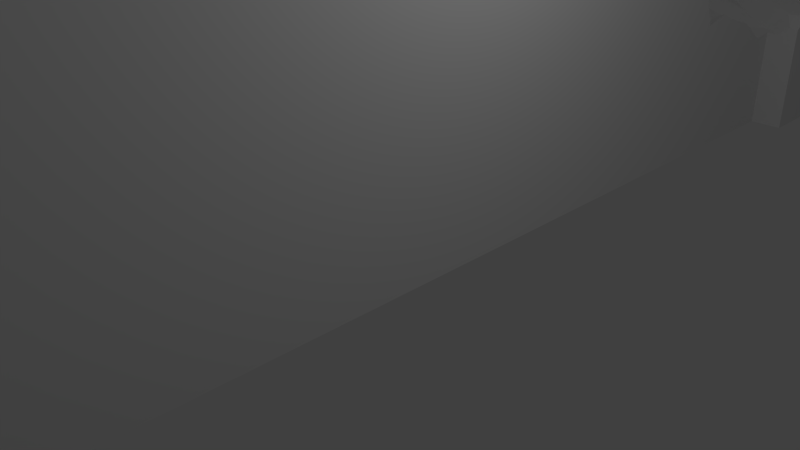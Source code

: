 # Source: MarbleWall_brokenSide.blend  (saved by Blender 2.68.0; exported with 4.5.12 LTS)
import bpy
from mathutils import Matrix  # noqa: F401  (used for matrix-valued properties, if any)

bpy.ops.wm.read_factory_settings(use_empty=True)
scene = bpy.context.scene
scene.name = 'Scene'

# ---- collections
col_collection_1 = bpy.data.collections.new('Collection 1'); scene.collection.children.link(col_collection_1)

# ---- materials (node trees are filled in below, after node groups)
mat_marble = bpy.data.materials.new('marble')
mat_marble.alpha_threshold = 0.0
mat_marble.use_transparent_shadow = False
mat_marble.roughness = 0.5
mat_marble.line_color = (0.0, 0.0, 0.0, 1.0)

# ---- material node trees

# ---- world
world_world = bpy.data.worlds.new('World'); scene.world = world_world
world_world.color = (0.05088, 0.05088, 0.05088)
world_world.use_sun_shadow = False
world_world.sun_shadow_jitter_overblur = 0.0
world_world.cycles.sampling_method = 'MANUAL'
world_world.cycles.sample_map_resolution = 256

# ---- cameras
cam_camera = bpy.data.cameras.new('Camera')
cam_camera.clip_end = 100.0
cam_camera.lens = 35.0
cam_camera.sensor_width = 32.0
cam_camera.sensor_height = 18.0
cam_camera.ortho_scale = 7.314
cam_camera.dof.focus_distance = 0.0
cam_camera.dof.aperture_fstop = 128.0

# ---- lights
light_lamp = bpy.data.lights.new('Lamp', 'POINT')
light_lamp.transmission_factor = 0.0
light_lamp.cutoff_distance = 30.0
light_lamp.energy = 100.0
light_lamp.shadow_buffer_clip_start = 1.001
light_lamp.shadow_soft_size = 0.1
light_lamp.shadow_maximum_resolution = 0.006
light_lamp.use_absolute_resolution = True
light_lamp.cycles.use_multiple_importance_sampling = False

# ---- meshes
me_cube = bpy.data.meshes.new('Cube')
me_cube.from_pydata([(-1.0, -8.133, 5.0), (-1.0, -8.133, 0.0), (1.0, -8.133, 0.0), (1.0, -8.133, 5.0), (-1.0, 0.0, 5.0), (-1.0, 0.0, 0.0), (1.0, 0.0, 0.0), (1.0, 0.0, 5.0), (-1.0, 4.994, 3.07), (-1.0, 4.947, 3.155), (-1.0, 4.624, 4.994), (-1.0, 4.663, 4.855), (-1.0, 4.613, 4.364), (-1.0, 4.649, 4.005), (-1.0, 4.562, 3.858), (-1.0, 4.644, 3.345), (-1.0, 4.415, 3.546), (0.1785, 4.792, 5.0), (0.9972, 5.244, 5.0), (0.7712, 5.183, 5.0), (0.2571, 4.751, 5.0), (0.6672, 5.069, 5.0), (0.3378, 4.708, 5.0), (-0.9957, 8.115, 0.0), (1.0, 8.115, 0.01079), (-1.0, 8.115, 1.717), (-1.0, 8.115, 0.0), (-1.0, 7.73, 1.89), (-1.0, 5.052, 2.964), (-1.0, 5.19, 2.802), (-1.0, 5.182, 2.423), (-1.0, 7.711, 1.891), (-1.0, 5.582, 2.04), (-1.0, 6.166, 2.066), (-1.0, 6.223, 2.036), (-1.0, 5.189, 2.33), (-1.0, 7.221, 1.845), (-1.0, 6.712, 1.893), (-1.0, 5.462, 2.114), (-1.0, 4.622, 5.0), (-0.1136, 4.946, 5.0), (-0.2493, 4.91, 5.0), (-0.6989, 4.703, 5.0), (-0.556, 4.827, 5.0), (1.0, 5.244, 5.0), (1.0, 8.115, 0.0), (1.0, 8.115, 1.587), (1.0, 7.927, 1.569), (1.0, 6.759, 2.036), (1.0, 6.514, 2.162), (1.0, 6.136, 2.061), (1.0, 5.199, 4.855), (1.0, 5.879, 2.555), (1.0, 5.839, 2.609), (1.0, 5.694, 2.663), (1.0, 7.777, 1.555), (1.0, 5.009, 3.846), (1.0, 4.982, 4.152), (1.0, 4.807, 4.377), (1.0, 5.376, 2.848), (1.0, 5.372, 3.354), (1.0, 5.347, 3.4), (1.0, 5.061, 3.652), (1.0, 6.077, 2.051), (1.0, 7.248, 1.893), (1.0, 7.735, 1.574), (1.0, 7.265, 1.891), (1.0, 5.442, 2.755), (-1.15, 8.115, 1.795), (-1.0, 8.133, 0.0), (1.0, 8.133, 0.0), (1.132, 8.115, 1.584), (1.131, 8.115, 1.584), (-1.5, 8.115, 0.0), (-1.16, 8.115, 1.8), (-1.48, 8.115, 1.967), (-1.5, 8.115, 1.979), (-1.5, 10.99, 0.0), (1.5, 8.115, 0.0), (1.5, 8.115, 1.71), (1.365, 8.115, 1.733), (1.168, 8.115, 1.583), (-1.5, 9.499, 3.114), (-1.5, 8.413, 1.884), (-1.5, 9.468, 3.102), (-1.5, 8.689, 2.027), (-1.5, 9.286, 2.944), (-1.5, 9.315, 3.003), (-1.5, 9.161, 2.412), (-1.5, 9.133, 2.378), (1.5, 8.399, 1.893), (1.5, 9.027, 1.902), (1.5, 8.949, 1.87), (1.5, 8.529, 1.931), (-1.5, 9.767, 3.296), (-1.5, 9.645, 3.872), (-1.5, 9.892, 4.234), (-1.5, 9.713, 3.197), (-1.5, 9.497, 5.948), (-1.5, 9.452, 6.0), (-1.5, 10.99, 6.0), (-1.5, 9.496, 5.328), (-1.5, 9.483, 5.351), (-1.5, 9.496, 5.518), (-1.5, 9.904, 4.373), (-1.5, 9.526, 5.896), (-1.5, 9.577, 5.07), (-1.5, 9.647, 4.836), (-1.5, 9.645, 4.855), (1.5, 10.99, 0.0), (1.5, 9.787, 2.529), (1.5, 9.6, 2.476), (1.5, 9.595, 2.262), (1.5, 9.462, 2.076), (1.5, 10.99, 6.0), (1.5, 10.56, 5.093), (1.5, 10.74, 4.929), (1.5, 10.5, 4.364), (1.5, 10.74, 3.826), (1.5, 10.35, 3.152), (1.5, 10.06, 2.964), (1.5, 10.02, 2.766), (1.5, 10.47, 3.57), (1.5, 10.43, 3.351), (1.5, 9.536, 2.125), (-1.099, 9.56, 6.0), (-1.009, 9.478, 6.0), (-0.7589, 9.253, 6.0), (-0.4844, 9.326, 6.0), (-0.04526, 9.842, 6.0), (0.4346, 9.971, 6.0), (1.5, 10.3, 5.328), (1.5, 10.3, 5.948), (1.5, 10.26, 6.0), (0.4512, 9.975, 6.0), (0.8429, 9.682, 6.0), (1.444, 10.24, 6.0), (-1.5, -8.115, 6.0), (-1.5, -10.99, 6.0), (1.5, -10.99, 6.0), (1.5, -8.115, 6.0), (-1.5, -8.115, 0.0), (-1.5, -10.99, 0.0), (1.5, -10.99, 0.0), (1.5, -8.115, 0.0), (1.125, 10.4, 4.364), (1.324, 10.69, 3.826), (0.8132, 10.61, 4.377), (1.324, 10.69, 4.929), (1.365, 10.54, 3.296), (0.8272, 10.56, 3.826), (0.6952, 10.23, 4.855), (1.175, 10.21, 5.328), (0.3168, 10.48, 4.377), (0.2528, 10.11, 4.855), (0.8689, 10.4, 5.459), (1.433, 10.28, 5.948), (1.235, 9.988, 2.964), (0.7323, 10.09, 3.4), (0.2528, 10.11, 3.872), (-0.1656, 10.29, 4.929), (0.2899, 9.976, 5.328), (0.7926, 9.869, 5.763), (-0.1797, 10.34, 4.377), (-0.124, 10.14, 5.459), (0.4401, 10.02, 5.948), (1.316, 9.685, 2.582), (0.9365, 10.15, 2.807), (0.2899, 9.976, 3.4), (-0.1656, 10.29, 3.826), (-0.632, 9.877, 4.855), (-0.5949, 9.739, 5.328), (-0.05638, 9.884, 5.948), (0.4401, 10.02, 2.807), (-0.6761, 10.21, 4.377), (-0.6621, 10.16, 3.826), (-1.117, 9.87, 5.459), (-0.5347, 9.514, 5.763), (0.8736, 9.567, 2.582), (-0.05638, 9.884, 2.807), (-0.1525, 9.857, 3.4), (-1.074, 9.759, 3.872), (-1.087, 9.805, 4.364), (-0.5949, 9.739, 3.4), (-1.074, 9.759, 4.855), (-1.049, 9.618, 5.948), (-0.5528, 9.751, 2.807), (0.0346, 9.544, 2.378), (0.531, 9.677, 2.378), (-1.48, 9.502, 5.328), (0.9724, 9.198, 2.269), (-1.117, 9.87, 3.296), (-0.4618, 9.411, 2.378), (0.6419, 9.263, 2.027), (1.085, 8.777, 2.036), (-1.049, 9.618, 2.807), (0.08763, 8.961, 2.269), (-0.896, 9.093, 2.582), (-0.351, 8.997, 2.027), (0.6428, 8.659, 2.036), (1.207, 8.321, 1.893), (-1.419, 9.277, 2.964), (0.272, 8.658, 1.766), (-1.455, 9.145, 2.378), (-0.8474, 8.864, 2.027), (-0.2421, 8.422, 2.036), (0.9056, 8.279, 1.605), (0.4092, 8.146, 1.605), (-0.1198, 7.965, 1.893), (-1.344, 8.731, 2.027), (-0.7209, 8.392, 1.766), (-0.5837, 7.88, 1.605), (0.4499, 7.609, 1.845), (-1.217, 8.259, 1.766), (0.05549, 7.48, 1.551), (-0.4409, 7.347, 1.551), (0.1982, 6.948, 1.605), (0.5771, 7.135, 1.893), (-0.8774, 7.254, 1.845), (-0.2982, 6.815, 1.605), (0.6994, 6.678, 2.036), (-0.7502, 6.779, 1.893), (0.2569, 6.559, 2.036), (-0.6279, 6.322, 2.036), (-0.161, 6.303, 1.766), (0.462, 5.964, 2.027), (0.9584, 6.097, 2.027), (-0.07274, 6.02, 2.269), (0.9109, 5.889, 2.582), (0.4685, 5.77, 2.582), (-0.5152, 5.902, 2.269), (-0.4164, 5.533, 2.582), (0.02606, 5.652, 2.582), (0.5496, 5.467, 2.964), (-0.9165, 5.151, 2.378), (-0.3353, 5.23, 2.964), (0.1071, 5.349, 2.964), (-0.2615, 4.692, 3.296), (0.235, 4.825, 3.296), (0.6098, 5.243, 3.4), (-0.7777, 5.112, 2.964), (-0.2198, 4.536, 3.826), (0.2766, 4.67, 3.826), (-0.7174, 4.887, 3.4), (0.6469, 5.104, 3.872), (0.217, 4.939, 4.364), (0.7871, 4.75, 4.377), (-0.7163, 4.403, 3.826), (-0.2058, 4.484, 4.377), (0.2766, 4.67, 4.929), (0.6469, 5.104, 4.855), (-0.6678, 4.702, 4.364), (-0.2379, 4.867, 4.855), (-0.6803, 4.749, 4.855)], [], [(139, 140, 137, 138), (141, 137, 140, 144), (142, 138, 137, 141), (143, 139, 138, 142), (144, 140, 139, 143), (143, 142, 141, 144), (0, 1, 2, 3), (32, 34, 37, 5), (5, 35, 38), (37, 36, 5), (5, 38, 32), (31, 27, 5, 36), (5, 8, 28, 30), (5, 30, 35), (28, 29, 30), (32, 33, 34), (25, 26, 5, 27), (10, 11, 4, 39), (4, 11, 12, 16), (9, 8, 4, 15), (12, 13, 14), (4, 16, 15), (12, 14, 16), (8, 5, 4), (1, 4, 5), (1, 0, 4), (41, 43, 42, 17), (39, 4, 17, 42), (17, 40, 41), (18, 19, 7, 44), (7, 21, 22), (7, 19, 21), (20, 17, 7, 22), (17, 4, 7), (0, 7, 4), (0, 3, 7), (7, 63, 67), (7, 24, 63), (55, 65, 63, 24), (59, 61, 62, 7), (67, 59, 7), (64, 48, 63, 65), (65, 66, 64), (62, 56, 58, 7), (48, 50, 63), (63, 52, 54, 67), (51, 44, 7, 58), (56, 57, 58), (24, 47, 55), (52, 53, 54), (59, 60, 61), (48, 49, 50), (24, 46, 47), (24, 7, 6, 45), (3, 6, 7), (3, 2, 6), (23, 69, 70, 45), (45, 6, 23), (26, 69, 23, 5), (23, 6, 5), (2, 5, 6), (2, 1, 5), (130, 134, 136, 133), (114, 129, 130, 133), (125, 126, 129, 114), (134, 135, 136), (126, 127, 128, 129), (114, 100, 99, 125), (78, 81, 71, 45), (78, 79, 80, 81), (73, 68, 74, 75), (75, 76, 73), (26, 25, 68, 73), (24, 45, 71, 72), (46, 24, 72), (104, 106, 105, 100), (106, 101, 103, 105), (104, 107, 108), (104, 108, 106), (105, 98, 100), (100, 96, 104), (100, 77, 94, 96), (77, 97, 94), (101, 102, 103), (98, 99, 100), (77, 73, 82, 97), (73, 85, 89), (89, 88, 73), (84, 82, 73, 88), (86, 87, 84, 88), (73, 83, 85), (73, 76, 83), (94, 95, 96), (100, 114, 109, 77), (114, 133, 132), (131, 115, 114, 132), (119, 121, 124, 109), (118, 123, 119, 109), (109, 114, 116, 118), (110, 112, 124, 121), (118, 122, 123), (119, 120, 121), (116, 117, 118), (124, 113, 109), (114, 115, 116), (91, 78, 109, 113), (110, 111, 112), (92, 93, 90, 78), (78, 91, 92), (90, 79, 78), (77, 109, 78, 70), (70, 69, 77), (26, 73, 77, 69), (78, 45, 70), (117, 145, 146, 118), (123, 122, 146, 149), (122, 118, 146), (120, 119, 149, 157), (119, 123, 149), (121, 120, 157, 166), (166, 110, 121), (166, 112, 111, 110), (132, 133, 136, 156), (131, 132, 156, 152), (117, 116, 148, 145), (148, 115, 131, 152), (148, 116, 115), (96, 95, 181, 182), (104, 96, 182), (181, 175, 174, 182), (175, 169, 163, 174), (163, 169, 159, 153), (153, 159, 150, 147), (147, 150, 146, 145), (95, 94, 191, 181), (181, 191, 183, 175), (175, 183, 180, 169), (169, 180, 168, 159), (159, 168, 158, 150), (150, 158, 149, 146), (201, 84, 87, 86), (82, 84, 201, 97), (195, 191, 97, 201), (94, 97, 191), (191, 195, 186, 183), (186, 179, 180, 183), (179, 173, 168, 180), (173, 167, 158, 168), (158, 167, 157, 149), (203, 86, 88, 89), (203, 201, 86), (201, 203, 197, 195), (195, 197, 192, 186), (192, 187, 179, 186), (187, 188, 173, 179), (173, 188, 178, 167), (167, 178, 166, 157), (89, 85, 209, 203), (203, 209, 204, 197), (197, 204, 198, 192), (192, 198, 196, 187), (187, 196, 193, 188), (188, 193, 190, 178), (124, 178, 190, 113), (124, 112, 166, 178), (76, 75, 213, 83), (83, 213, 209, 85), (209, 213, 210, 204), (204, 210, 205, 198), (198, 205, 202, 196), (196, 202, 199, 193), (193, 199, 194, 190), (194, 92, 91, 190), (91, 113, 190), (75, 74, 213), (213, 74, 68, 25), (211, 210, 213, 25), (25, 27, 211), (211, 208, 205, 210), (205, 208, 207, 202), (202, 207, 206, 199), (199, 206, 200, 194), (93, 194, 200, 90), (93, 92, 194), (31, 36, 218), (27, 31, 218, 215), (215, 211, 27), (211, 215, 214, 208), (208, 214, 212, 207), (55, 207, 212, 65), (55, 47, 206, 207), (206, 72, 71, 81), (206, 47, 46), (206, 46, 72), (81, 80, 200, 206), (80, 79, 90, 200), (36, 37, 221, 218), (221, 219, 215, 218), (219, 216, 214, 215), (214, 216, 217, 212), (66, 212, 217, 64), (66, 65, 212), (37, 34, 223, 221), (223, 224, 219, 221), (219, 224, 222, 216), (216, 222, 220, 217), (48, 64, 217, 220), (33, 32, 230, 223), (34, 33, 223), (223, 230, 227, 224), (224, 227, 225, 222), (225, 226, 220, 222), (49, 220, 226, 50), (49, 48, 220), (234, 38, 35, 30), (32, 38, 231, 230), (38, 234, 231), (231, 232, 227, 230), (227, 232, 229, 225), (225, 229, 228, 226), (52, 63, 226, 228), (63, 50, 226), (29, 28, 240, 234), (30, 29, 234), (234, 240, 235, 231), (235, 236, 232, 231), (236, 233, 229, 232), (67, 229, 233, 59), (67, 54, 228, 229), (228, 54, 53, 52), (9, 15, 243, 240), (240, 28, 8, 9), (240, 243, 237, 235), (235, 237, 238, 236), (236, 238, 239, 233), (60, 233, 239, 61), (60, 59, 233), (16, 14, 247), (15, 16, 247, 243), (243, 247, 241, 237), (241, 242, 238, 237), (238, 242, 244, 239), (62, 239, 244, 56), (62, 61, 239), (13, 12, 251, 247), (14, 13, 247), (247, 251, 248, 241), (241, 248, 245, 242), (242, 245, 246, 244), (57, 244, 246, 58), (57, 56, 244), (12, 11, 253, 251), (251, 253, 252, 248), (248, 252, 249, 245), (245, 249, 250, 246), (51, 58, 246, 250), (10, 39, 42, 11), (42, 253, 11), (43, 252, 253, 42), (43, 41, 252), (40, 249, 252, 41), (40, 17, 249), (17, 20, 249), (22, 21, 249, 20), (21, 250, 249), (19, 51, 250, 21), (51, 19, 18, 44), (126, 125, 185), (125, 99, 98, 185), (127, 185, 177, 128), (127, 126, 185), (129, 128, 177, 172), (130, 129, 165, 134), (129, 172, 165), (135, 134, 165, 162), (135, 162, 156, 136), (102, 101, 189, 103), (105, 103, 189, 176), (105, 176, 185, 98), (176, 171, 177, 185), (171, 164, 172, 177), (172, 164, 161, 165), (165, 161, 155, 162), (162, 155, 152, 156), (107, 182, 184, 108), (107, 104, 182), (184, 182, 174, 170), (170, 174, 163, 160), (160, 163, 153, 154), (153, 147, 151, 154), (151, 147, 145, 148), (101, 106, 189), (108, 184, 189, 106), (189, 184, 176), (176, 184, 170, 171), (171, 170, 160, 164), (160, 154, 161, 164), (161, 154, 151, 155), (155, 148, 152), (155, 151, 148)])
_uv = me_cube.uv_layers.new(name='UVMap')
_uv.uv.foreach_set('vector', [0.1832, 0.6375, 0.1832, 0.5497, 0.2748, 0.5497, 0.2748, 0.6375, 0.2748, 0.3666, 0.2748, 0.5497, 0.1832, 0.5497, 0.1832, 0.3666, 0.4578, 0.6375, 0.2748, 0.6375, 0.2748, 0.5497, 0.4578, 0.5497, 0.1832, 0.8205, 0.1832, 0.6375, 0.2748, 0.6375, 0.2748, 0.8205, 0.0001711, 0.5497, 0.1832, 0.5497, 0.1832, 0.6375, 0.0001719, 0.6375, 0.0001711, 0.1375, 0.0001712, 0.229, 0.0001712, 0.229, 0.0001711, 0.1375, 0.1455, 0.626, 0.1455, 0.626, 0.1455, 0.5649, 0.1455, 0.5649, 0.5204, 0.626, 0.5203, 0.626, 0.5159, 0.626, 0.4582, 0.626, 0.4582, 0.626, 0.5292, 0.626, 0.5226, 0.626, 0.5159, 0.626, 0.5144, 0.626, 0.4582, 0.626, 0.4582, 0.626, 0.5226, 0.626, 0.5204, 0.626, 0.5159, 0.626, 0.5158, 0.626, 0.4582, 0.626, 0.5144, 0.626, 0.4582, 0.626, 0.5518, 0.626, 0.5486, 0.626, 0.5321, 0.626, 0.4582, 0.626, 0.5321, 0.626, 0.5292, 0.626, 0.5486, 0.626, 0.5436, 0.626, 0.5321, 0.626, 0.5204, 0.626, 0.5212, 0.626, 0.5203, 0.626, 0.5105, 0.626, 0.4582, 0.626, 0.4582, 0.626, 0.5158, 0.626, 0.5347, 0.6719, 0.5359, 0.6761, 0.3936, 0.6717, 0.5346, 0.6717, 0.3936, 0.6717, 0.5359, 0.6761, 0.5343, 0.6911, 0.5283, 0.7161, 0.5445, 0.728, 0.546, 0.7306, 0.3936, 0.6717, 0.5353, 0.7222, 0.5343, 0.6911, 0.5355, 0.7021, 0.5328, 0.7066, 0.3936, 0.6717, 0.5283, 0.7161, 0.5353, 0.7222, 0.5343, 0.6911, 0.5328, 0.7066, 0.5283, 0.7161, 0.546, 0.7306, 0.3936, 0.8243, 0.3936, 0.6717, 0.912, 0.626, 0.7595, 0.626, 0.912, 0.626, 0.1455, 0.3666, 0.1455, 0.5192, 0.3936, 0.5192, 0.5506, 0.2137, 0.5481, 0.2137, 0.5443, 0.2137, 0.5471, 0.2137, 0.5419, 0.2137, 0.4008, 0.2137, 0.5471, 0.2137, 0.5443, 0.2137, 0.5471, 0.2137, 0.5517, 0.2137, 0.5506, 0.2137, 0.5608, 0.2137, 0.559, 0.2137, 0.4008, 0.2137, 0.5608, 0.2137, 0.4008, 0.2137, 0.5555, 0.2137, 0.5445, 0.2137, 0.4008, 0.2137, 0.559, 0.2137, 0.5555, 0.2137, 0.5458, 0.2137, 0.5471, 0.2137, 0.4008, 0.2137, 0.5445, 0.2137, 0.5471, 0.2137, 0.4008, 0.2137, 0.4008, 0.2137, 0.1527, 0.2137, 0.4008, 0.2137, 0.4008, 0.2137, 0.649, 0.2137, 0.649, 0.1527, 0.649, 0.1527, 0.4008, 0.1527, 0.5863, 0.1527, 0.5669, 0.1527, 0.4008, 0.1527, 0.6484, 0.1527, 0.5863, 0.1527, 0.6381, 0.1527, 0.6368, 0.1527, 0.5863, 0.1527, 0.6484, 0.1527, 0.5649, 0.1527, 0.564, 0.1527, 0.5553, 0.1527, 0.4008, 0.1527, 0.5669, 0.1527, 0.5649, 0.1527, 0.4008, 0.1527, 0.622, 0.1527, 0.607, 0.1527, 0.5863, 0.1527, 0.6368, 0.1527, 0.6368, 0.1527, 0.6225, 0.1527, 0.622, 0.1527, 0.5553, 0.1527, 0.5537, 0.1527, 0.5475, 0.1527, 0.4008, 0.1527, 0.607, 0.1527, 0.588, 0.1527, 0.5863, 0.1527, 0.5863, 0.1527, 0.5802, 0.1527, 0.5746, 0.1527, 0.5669, 0.1527, 0.5595, 0.1527, 0.5608, 0.1527, 0.4008, 0.1527, 0.5475, 0.1527, 0.5537, 0.1527, 0.5528, 0.1527, 0.5475, 0.1527, 0.6484, 0.1527, 0.6427, 0.1527, 0.6381, 0.1527, 0.5802, 0.1527, 0.579, 0.1527, 0.5746, 0.1527, 0.5649, 0.1527, 0.5647, 0.1527, 0.564, 0.1527, 0.607, 0.1527, 0.5996, 0.1527, 0.588, 0.1527, 0.6484, 0.1527, 0.6484, 0.1527, 0.6427, 0.1527, 0.6484, 0.1527, 0.4008, 0.1527, 0.4008, 0.1527, 0.6484, 0.1527, 0.1527, 0.1527, 0.4008, 0.1527, 0.4008, 0.1527, 0.1527, 0.1527, 0.1527, 0.1527, 0.4008, 0.1527, 0.6484, 0.0001712, 0.649, 0.0001712, 0.649, 0.0001712, 0.6484, 0.0001712, 0.6484, 0.0001712, 0.4008, 0.0001711, 0.6484, 0.0001712, 0.6484, 0.0001712, 0.649, 0.0001712, 0.6484, 0.0001712, 0.4008, 0.0001711, 0.6484, 0.0001712, 0.4008, 0.0001711, 0.4008, 0.0001711, 0.1527, 0.0001712, 0.4008, 0.0001711, 0.4008, 0.0001711, 0.1527, 0.0001712, 0.1527, 0.0001712, 0.4008, 0.0001711, 0.9432, 0.5822, 0.9431, 0.5817, 0.935, 0.5514, 0.9345, 0.5497, 0.912, 0.5497, 0.9471, 0.5968, 0.9432, 0.5822, 0.9345, 0.5497, 0.9558, 0.629, 0.9582, 0.6262, 0.9471, 0.5968, 0.912, 0.5497, 0.9431, 0.5817, 0.952, 0.5697, 0.935, 0.5514, 0.9582, 0.6262, 0.9651, 0.6186, 0.9629, 0.6102, 0.9471, 0.5968, 0.912, 0.5497, 0.912, 0.6412, 0.959, 0.6412, 0.9558, 0.629, 0.9539, 0.9009, 0.9539, 0.8907, 0.9539, 0.8897, 0.9539, 0.8856, 0.9539, 0.9009, 0.9539, 0.9009, 0.9539, 0.8967, 0.9539, 0.8907, 0.9539, 0.8094, 0.9539, 0.82, 0.9539, 0.8197, 0.9539, 0.81, 0.9539, 0.81, 0.9539, 0.8094, 0.9539, 0.8094, 0.9539, 0.8246, 0.9539, 0.8246, 0.9539, 0.82, 0.9539, 0.8094, 0.9539, 0.8856, 0.9539, 0.8856, 0.9539, 0.8897, 0.9539, 0.8896, 0.9539, 0.8856, 0.9539, 0.8856, 0.9539, 0.8896, 1.008, 0.8094, 0.9985, 0.8094, 0.9969, 0.8094, 1.042, 0.8094, 0.9985, 0.8094, 0.996, 0.8094, 0.996, 0.8094, 0.9969, 0.8094, 1.008, 0.8094, 1.001, 0.8094, 1.001, 0.8094, 1.008, 0.8094, 1.001, 0.8094, 0.9985, 0.8094, 0.9969, 0.8094, 0.996, 0.8094, 1.042, 0.8094, 1.042, 0.8094, 1.008, 0.8094, 1.008, 0.8094, 1.042, 0.8094, 1.042, 0.8094, 1.004, 0.8094, 1.008, 0.8094, 1.042, 0.8094, 1.003, 0.8094, 1.004, 0.8094, 0.996, 0.8094, 0.9956, 0.8094, 0.996, 0.8094, 0.996, 0.8094, 0.9947, 0.8094, 1.042, 0.8094, 1.042, 0.8094, 0.9539, 0.8094, 0.9961, 0.8094, 1.003, 0.8094, 0.9539, 0.8094, 0.9714, 0.8094, 0.9849, 0.8094, 0.9849, 0.8094, 0.9858, 0.8094, 0.9539, 0.8094, 0.9951, 0.8094, 0.9961, 0.8094, 0.9539, 0.8094, 0.9858, 0.8094, 0.9896, 0.8094, 0.9905, 0.8094, 0.9951, 0.8094, 0.9858, 0.8094, 0.9539, 0.8094, 0.963, 0.8094, 0.9714, 0.8094, 0.9539, 0.8094, 0.9539, 0.8094, 0.963, 0.8094, 1.004, 0.8094, 1.001, 0.8094, 1.008, 0.8094, 1.042, 0.8094, 1.042, 0.9009, 1.042, 0.9009, 1.042, 0.8094, 1.042, 0.9009, 1.019, 0.9009, 1.021, 0.9009, 1.021, 0.9009, 1.028, 0.9009, 1.042, 0.9009, 1.021, 0.9009, 1.022, 0.9009, 1.012, 0.9009, 0.9972, 0.9009, 1.042, 0.9009, 1.034, 0.9009, 1.024, 0.9009, 1.022, 0.9009, 1.042, 0.9009, 1.042, 0.9009, 1.042, 0.9009, 1.034, 0.9009, 1.034, 0.9009, 1.005, 0.9009, 0.999, 0.9009, 0.9972, 0.9009, 1.012, 0.9009, 1.034, 0.9009, 1.026, 0.9009, 1.024, 0.9009, 1.022, 0.9009, 1.013, 0.9009, 1.012, 0.9009, 1.034, 0.9009, 1.027, 0.9009, 1.034, 0.9009, 0.9972, 0.9009, 0.995, 0.9009, 1.042, 0.9009, 1.042, 0.9009, 1.028, 0.9009, 1.034, 0.9009, 0.9817, 0.9009, 0.9539, 0.9009, 1.042, 0.9009, 0.995, 0.9009, 1.005, 0.9009, 0.9992, 0.9009, 0.999, 0.9009, 0.9793, 0.9009, 0.9665, 0.9009, 0.9625, 0.9009, 0.9539, 0.9009, 0.9539, 0.9009, 0.9817, 0.9009, 0.9793, 0.9009, 0.9625, 0.9009, 0.9539, 0.9009, 0.9539, 0.9009, 0.2748, 1.491, 0.1832, 1.491, 0.1832, 1.403, 0.1985, 1.404, 0.1985, 1.404, 0.2595, 1.404, 0.2748, 1.491, 0.2595, 1.403, 0.2748, 1.403, 0.2748, 1.491, 0.2595, 1.404, 0.1832, 1.403, 0.1985, 1.403, 0.1985, 1.404, 0.0, 0.0, 1.0, 0.0, 1.0, 1.0, 0.0, 1.0, 0.0, 0.0, 1.0, 0.0, 1.0, 1.0, 0.0, 1.0, 0.0, 0.0, 1.0, 0.0, 1.0, 1.0, 0.0, 0.0, 1.0, 0.0, 1.0, 1.0, 0.0, 1.0, 0.0, 0.0, 1.0, 0.0, 1.0, 1.0, 0.0, 0.0, 1.0, 0.0, 1.0, 1.0, 0.0, 1.0, 0.0, 0.0, 1.0, 0.0, 1.0, 1.0, 0.0, 0.0, 1.0, 0.0, 1.0, 1.0, 0.0, 1.0, 0.0, 0.0, 1.0, 0.0, 1.0, 1.0, 0.0, 1.0, 0.0, 0.0, 1.0, 0.0, 1.0, 1.0, 0.0, 1.0, 0.0, 0.0, 1.0, 0.0, 1.0, 1.0, 0.0, 1.0, 0.0, 0.0, 1.0, 0.0, 1.0, 1.0, 0.0, 1.0, 0.0, 0.0, 1.0, 0.0, 1.0, 1.0, 0.0, 0.0, 1.0, 0.0, 1.0, 1.0, 0.0, 1.0, 0.0, 0.0, 1.0, 0.0, 1.0, 1.0, 0.0, 0.0, 1.0, 0.0, 1.0, 1.0, 0.0, 1.0, 0.0, 0.0, 1.0, 0.0, 1.0, 1.0, 0.0, 1.0, 0.0, 0.0, 1.0, 0.0, 1.0, 1.0, 0.0, 1.0, 0.0, 0.0, 1.0, 0.0, 1.0, 1.0, 0.0, 1.0, 0.0, 0.0, 1.0, 0.0, 1.0, 1.0, 0.0, 1.0, 0.0, 0.0, 1.0, 0.0, 1.0, 1.0, 0.0, 1.0, 0.0, 0.0, 1.0, 0.0, 1.0, 1.0, 0.0, 1.0, 0.0, 0.0, 1.0, 0.0, 1.0, 1.0, 0.0, 1.0, 0.0, 0.0, 1.0, 0.0, 1.0, 1.0, 0.0, 1.0, 0.0, 0.0, 1.0, 0.0, 1.0, 1.0, 0.0, 1.0, 0.0, 0.0, 1.0, 0.0, 1.0, 1.0, 0.0, 1.0, 0.0, 0.0, 1.0, 0.0, 1.0, 1.0, 0.0, 1.0, 0.0, 0.0, 1.0, 0.0, 1.0, 1.0, 0.0, 1.0, 0.0, 0.0, 1.0, 0.0, 1.0, 1.0, 0.0, 1.0, 0.0, 0.0, 1.0, 0.0, 1.0, 1.0, 0.0, 0.0, 1.0, 0.0, 1.0, 1.0, 0.0, 1.0, 0.0, 0.0, 1.0, 0.0, 1.0, 1.0, 0.0, 1.0, 0.0, 0.0, 1.0, 0.0, 1.0, 1.0, 0.0, 1.0, 0.0, 0.0, 1.0, 0.0, 1.0, 1.0, 0.0, 1.0, 0.0, 0.0, 1.0, 0.0, 1.0, 1.0, 0.0, 1.0, 0.0, 0.0, 1.0, 0.0, 1.0, 1.0, 0.0, 1.0, 0.0, 0.0, 1.0, 0.0, 1.0, 1.0, 0.0, 0.0, 1.0, 0.0, 1.0, 1.0, 0.0, 1.0, 0.0, 0.0, 1.0, 0.0, 1.0, 1.0, 0.0, 1.0, 0.0, 0.0, 1.0, 0.0, 1.0, 1.0, 0.0, 1.0, 0.0, 0.0, 1.0, 0.0, 1.0, 1.0, 0.0, 1.0, 0.0, 0.0, 1.0, 0.0, 1.0, 1.0, 0.0, 1.0, 0.0, 0.0, 1.0, 0.0, 1.0, 1.0, 0.0, 1.0, 0.0, 0.0, 1.0, 0.0, 1.0, 1.0, 0.0, 1.0, 0.0, 0.0, 1.0, 0.0, 1.0, 1.0, 0.0, 1.0, 0.0, 0.0, 1.0, 0.0, 1.0, 1.0, 0.0, 1.0, 0.0, 0.0, 1.0, 0.0, 1.0, 1.0, 0.0, 1.0, 0.0, 0.0, 1.0, 0.0, 1.0, 1.0, 0.0, 1.0, 0.0, 0.0, 1.0, 0.0, 1.0, 1.0, 0.0, 1.0, 0.0, 0.0, 1.0, 0.0, 1.0, 1.0, 0.0, 1.0, 0.0, 0.0, 1.0, 0.0, 1.0, 1.0, 0.0, 1.0, 0.0, 0.0, 1.0, 0.0, 1.0, 1.0, 0.0, 1.0, 0.0, 0.0, 1.0, 0.0, 1.0, 1.0, 0.0, 1.0, 0.0, 0.0, 1.0, 0.0, 1.0, 1.0, 0.0, 1.0, 0.0, 0.0, 1.0, 0.0, 1.0, 1.0, 0.0, 1.0, 0.0, 0.0, 1.0, 0.0, 1.0, 1.0, 0.0, 1.0, 0.0, 0.0, 1.0, 0.0, 1.0, 1.0, 0.0, 1.0, 0.0, 0.0, 1.0, 0.0, 1.0, 1.0, 0.0, 1.0, 0.0, 0.0, 1.0, 0.0, 1.0, 1.0, 0.0, 1.0, 0.0, 0.0, 1.0, 0.0, 1.0, 1.0, 0.0, 0.0, 1.0, 0.0, 1.0, 1.0, 0.0, 0.0, 1.0, 0.0, 1.0, 1.0, 0.0, 1.0, 0.0, 0.0, 1.0, 0.0, 1.0, 1.0, 0.0, 1.0, 0.0, 0.0, 1.0, 0.0, 1.0, 1.0, 0.0, 0.0, 1.0, 0.0, 1.0, 1.0, 0.0, 1.0, 0.0, 0.0, 1.0, 0.0, 1.0, 1.0, 0.0, 1.0, 0.0, 0.0, 1.0, 0.0, 1.0, 1.0, 0.0, 1.0, 0.0, 0.0, 1.0, 0.0, 1.0, 1.0, 0.0, 1.0, 0.0, 0.0, 1.0, 0.0, 1.0, 1.0, 0.0, 1.0, 0.0, 0.0, 1.0, 0.0, 1.0, 1.0, 0.0, 0.0, 1.0, 0.0, 1.0, 1.0, 0.0, 0.0, 1.0, 0.0, 1.0, 1.0, 0.0, 1.0, 0.0, 0.0, 1.0, 0.0, 1.0, 1.0, 0.0, 0.0, 1.0, 0.0, 1.0, 1.0, 0.0, 1.0, 0.0, 0.0, 1.0, 0.0, 1.0, 1.0, 0.0, 1.0, 0.0, 0.0, 1.0, 0.0, 1.0, 1.0, 0.0, 1.0, 0.0, 0.0, 1.0, 0.0, 1.0, 1.0, 0.0, 1.0, 0.0, 0.0, 1.0, 0.0, 1.0, 1.0, 0.0, 1.0, 0.0, 0.0, 1.0, 0.0, 1.0, 1.0, 0.0, 0.0, 1.0, 0.0, 1.0, 1.0, 0.0, 0.0, 1.0, 0.0, 1.0, 1.0, 0.0, 1.0, 0.0, 0.0, 1.0, 0.0, 1.0, 1.0, 0.0, 1.0, 0.0, 0.0, 1.0, 0.0, 1.0, 1.0, 0.0, 1.0, 0.0, 0.0, 1.0, 0.0, 1.0, 1.0, 0.0, 1.0, 0.0, 0.0, 1.0, 0.0, 1.0, 1.0, 0.0, 1.0, 0.0, 0.0, 1.0, 0.0, 1.0, 1.0, 0.0, 1.0, 0.0, 0.0, 1.0, 0.0, 1.0, 1.0, 0.0, 1.0, 0.0, 0.0, 1.0, 0.0, 1.0, 1.0, 0.0, 0.0, 1.0, 0.0, 1.0, 1.0, 0.0, 1.0, 0.0, 0.0, 1.0, 0.0, 1.0, 1.0, 0.0, 1.0, 0.0, 0.0, 1.0, 0.0, 1.0, 1.0, 0.0, 1.0, 0.0, 0.0, 1.0, 0.0, 1.0, 1.0, 0.0, 1.0, 0.0, 0.0, 1.0, 0.0, 1.0, 1.0, 0.0, 1.0, 0.0, 0.0, 1.0, 0.0, 1.0, 1.0, 0.0, 1.0, 0.0, 0.0, 1.0, 0.0, 1.0, 1.0, 0.0, 0.0, 1.0, 0.0, 1.0, 1.0, 0.0, 1.0, 0.0, 0.0, 1.0, 0.0, 1.0, 1.0, 0.0, 1.0, 0.0, 0.0, 1.0, 0.0, 1.0, 1.0, 0.0, 1.0, 0.0, 0.0, 1.0, 0.0, 1.0, 1.0, 0.0, 1.0, 0.0, 0.0, 1.0, 0.0, 1.0, 1.0, 0.0, 0.0, 1.0, 0.0, 1.0, 1.0, 0.0, 1.0, 0.0, 0.0, 1.0, 0.0, 1.0, 1.0, 0.0, 1.0, 0.0, 0.0, 1.0, 0.0, 1.0, 1.0, 0.0, 0.0, 1.0, 0.0, 1.0, 1.0, 0.0, 1.0, 0.0, 0.0, 1.0, 0.0, 1.0, 1.0, 0.0, 1.0, 0.0, 0.0, 1.0, 0.0, 1.0, 1.0, 0.0, 1.0, 0.0, 0.0, 1.0, 0.0, 1.0, 1.0, 0.0, 1.0, 0.0, 0.0, 1.0, 0.0, 1.0, 1.0, 0.0, 0.0, 1.0, 0.0, 1.0, 1.0, 0.0, 1.0, 0.0, 0.0, 1.0, 0.0, 1.0, 1.0, 0.0, 0.0, 1.0, 0.0, 1.0, 1.0, 0.0, 1.0, 0.0, 0.0, 1.0, 0.0, 1.0, 1.0, 0.0, 1.0, 0.0, 0.0, 1.0, 0.0, 1.0, 1.0, 0.0, 1.0, 0.0, 0.0, 1.0, 0.0, 1.0, 1.0, 0.0, 1.0, 0.0, 0.0, 1.0, 0.0, 1.0, 1.0, 0.0, 1.0, 0.0, 0.0, 1.0, 0.0, 1.0, 1.0, 0.0, 1.0, 0.0, 0.0, 1.0, 0.0, 1.0, 1.0, 0.0, 1.0, 0.0, 0.0, 1.0, 0.0, 1.0, 1.0, 0.0, 1.0, 0.0, 0.0, 1.0, 0.0, 1.0, 1.0, 0.0, 1.0, 0.0, 0.0, 1.0, 0.0, 1.0, 1.0, 0.0, 1.0, 0.0, 0.0, 1.0, 0.0, 1.0, 1.0, 0.0, 1.0, 0.0, 0.0, 1.0, 0.0, 1.0, 1.0, 0.0, 1.0, 0.0, 0.0, 1.0, 0.0, 1.0, 1.0, 0.0, 0.0, 1.0, 0.0, 1.0, 1.0, 0.0, 0.0, 1.0, 0.0, 1.0, 1.0, 0.0, 1.0, 0.0, 0.0, 1.0, 0.0, 1.0, 1.0, 0.0, 1.0, 0.0, 0.0, 1.0, 0.0, 1.0, 1.0, 0.0, 1.0, 0.0, 0.0, 1.0, 0.0, 1.0, 1.0, 0.0, 1.0, 0.0, 0.0, 1.0, 0.0, 1.0, 1.0, 0.0, 1.0, 0.0, 0.0, 1.0, 0.0, 1.0, 1.0, 0.0, 0.0, 1.0, 0.0, 1.0, 1.0, 0.0, 1.0, 0.0, 0.0, 1.0, 0.0, 1.0, 1.0, 0.0, 0.0, 1.0, 0.0, 1.0, 1.0, 0.0, 1.0, 0.0, 0.0, 1.0, 0.0, 1.0, 1.0, 0.0, 1.0, 0.0, 0.0, 1.0, 0.0, 1.0, 1.0, 0.0, 1.0, 0.0, 0.0, 1.0, 0.0, 1.0, 1.0, 0.0, 1.0, 0.0, 0.0, 1.0, 0.0, 1.0, 1.0, 0.0, 0.0, 1.0, 0.0, 1.0, 1.0, 0.0, 1.0, 0.0, 0.0, 1.0, 0.0, 1.0, 1.0, 0.0, 1.0, 0.0, 0.0, 1.0, 0.0, 1.0, 1.0, 0.0, 1.0, 0.0, 0.0, 1.0, 0.0, 1.0, 1.0, 0.0, 1.0, 0.0, 0.0, 1.0, 0.0, 1.0, 1.0, 0.0, 1.0, 0.0, 0.0, 1.0, 0.0, 1.0, 1.0, 0.0, 1.0, 0.0, 0.0, 1.0, 0.0, 1.0, 1.0, 0.0, 0.0, 1.0, 0.0, 1.0, 1.0, 0.0, 1.0, 0.0, 0.0, 1.0, 0.0, 1.0, 1.0, 0.0, 0.0, 1.0, 0.0, 1.0, 1.0, 0.0, 1.0, 0.0, 0.0, 1.0, 0.0, 1.0, 1.0, 0.0, 0.0, 1.0, 0.0, 1.0, 1.0, 0.0, 0.0, 1.0, 0.0, 1.0, 1.0, 0.0, 1.0, 0.0, 0.0, 1.0, 0.0, 1.0, 1.0, 0.0, 0.0, 1.0, 0.0, 1.0, 1.0, 0.0, 1.0, 0.0, 0.0, 1.0, 0.0, 1.0, 1.0, 0.0, 1.0, 0.0, 0.0, 1.0, 0.0, 1.0, 1.0, 0.0, 0.0, 1.0, 0.0, 1.0, 1.0, 0.0, 1.0, 0.0, 0.0, 1.0, 0.0, 1.0, 1.0, 0.0, 1.0, 0.0, 0.0, 1.0, 0.0, 1.0, 1.0, 0.0, 0.0, 1.0, 0.0, 1.0, 1.0, 0.0, 1.0, 0.0, 0.0, 1.0, 0.0, 1.0, 1.0, 0.0, 1.0, 0.0, 0.0, 1.0, 0.0, 1.0, 1.0, 0.0, 0.0, 1.0, 0.0, 1.0, 1.0, 0.0, 1.0, 0.0, 0.0, 1.0, 0.0, 1.0, 1.0, 0.0, 1.0, 0.0, 0.0, 1.0, 0.0, 1.0, 1.0, 0.0, 1.0, 0.0, 0.0, 1.0, 0.0, 1.0, 1.0, 0.0, 1.0, 0.0, 0.0, 1.0, 0.0, 1.0, 1.0, 0.0, 1.0, 0.0, 0.0, 1.0, 0.0, 1.0, 1.0, 0.0, 1.0, 0.0, 0.0, 1.0, 0.0, 1.0, 1.0, 0.0, 1.0, 0.0, 0.0, 1.0, 0.0, 1.0, 1.0, 0.0, 1.0, 0.0, 0.0, 1.0, 0.0, 1.0, 1.0, 0.0, 1.0, 0.0, 0.0, 1.0, 0.0, 1.0, 1.0, 0.0, 1.0, 0.0, 0.0, 1.0, 0.0, 1.0, 1.0, 0.0, 1.0, 0.0, 0.0, 1.0, 0.0, 1.0, 1.0, 0.0, 0.0, 1.0, 0.0, 1.0, 1.0, 0.0, 1.0, 0.0, 0.0, 1.0, 0.0, 1.0, 1.0, 0.0, 1.0, 0.0, 0.0, 1.0, 0.0, 1.0, 1.0, 0.0, 1.0, 0.0, 0.0, 1.0, 0.0, 1.0, 1.0, 0.0, 1.0, 0.0, 0.0, 1.0, 0.0, 1.0, 1.0, 0.0, 1.0, 0.0, 0.0, 1.0, 0.0, 1.0, 1.0, 0.0, 0.0, 1.0, 0.0, 1.0, 1.0, 0.0, 1.0, 0.0, 0.0, 1.0, 0.0, 1.0, 1.0, 0.0, 0.0, 1.0, 0.0, 1.0, 1.0, 0.0, 1.0, 0.0, 0.0, 1.0, 0.0, 1.0, 1.0, 0.0, 1.0, 0.0, 0.0, 1.0, 0.0, 1.0, 1.0, 0.0, 1.0, 0.0, 0.0, 1.0, 0.0, 1.0, 1.0, 0.0, 1.0, 0.0, 0.0, 1.0, 0.0, 1.0, 1.0, 0.0, 0.0, 1.0, 0.0, 1.0, 1.0])
me_cube.materials.append(mat_marble)
me_cube.use_remesh_preserve_volume = False
me_cube.use_remesh_preserve_attributes = False
me_cube.use_mirror_vertex_groups = False
me_cube.update()

# ---- objects
ob_cube = bpy.data.objects.new('Cube', me_cube)
ob_lamp = bpy.data.objects.new('Lamp', light_lamp)
ob_camera = bpy.data.objects.new('Camera', cam_camera)

# ---- transforms, parenting, visibility, modifiers, constraints
ob_cube.location = (0.0, 0.0, 0.0)
ob_cube.lock_rotations_4d = False
ob_cube.empty_display_type = 'ARROWS'
ob_cube.lineart.crease_threshold = 0.0
ob_lamp.location = (4.076, 1.005, 5.904)
ob_lamp.rotation_euler = (0.6503, 0.05522, 1.866)
ob_lamp.lock_rotations_4d = False
ob_lamp.empty_display_type = 'ARROWS'
ob_lamp.color = (0.0, 0.0, 0.0, 0.0)
ob_lamp.lineart.crease_threshold = 0.0
ob_camera.location = (7.481, -6.508, 5.344)
ob_camera.rotation_euler = (1.109, 0.01082, 0.8149)
ob_camera.lock_rotations_4d = False
ob_camera.empty_display_type = 'ARROWS'
ob_camera.color = (0.0, 0.0, 0.0, 0.0)
ob_camera.display_type = 'WIRE'
ob_camera.lineart.crease_threshold = 0.0

# ---- collection membership
col_collection_1.objects.link(ob_cube)
col_collection_1.objects.link(ob_lamp)
col_collection_1.objects.link(ob_camera)

# ---- scene / render settings (as saved in the file)
scene.camera = ob_camera
scene.frame_start = 1; scene.frame_end = 250; scene.frame_set(1)
scene.render.engine = 'BLENDER_EEVEE_NEXT'
scene.render.image_settings.color_mode = 'RGB'
scene.render.image_settings.compression = 90
scene.render.resolution_percentage = 50
scene.render.dither_intensity = 0.0
scene.cycles.use_denoising = False
scene.cycles.samples = 10
scene.cycles.sampling_pattern = 'TABULATED_SOBOL'
scene.cycles.light_sampling_threshold = 0.0
scene.cycles.use_adaptive_sampling = False
scene.cycles.use_light_tree = False
scene.cycles.blur_glossy = 0.0
scene.cycles.volume_bounces = 1
scene.cycles.pixel_filter_type = 'GAUSSIAN'
scene.cycles.sample_clamp_indirect = 0.0
scene.view_settings.view_transform = 'Standard'
bpy.context.view_layer.update()
